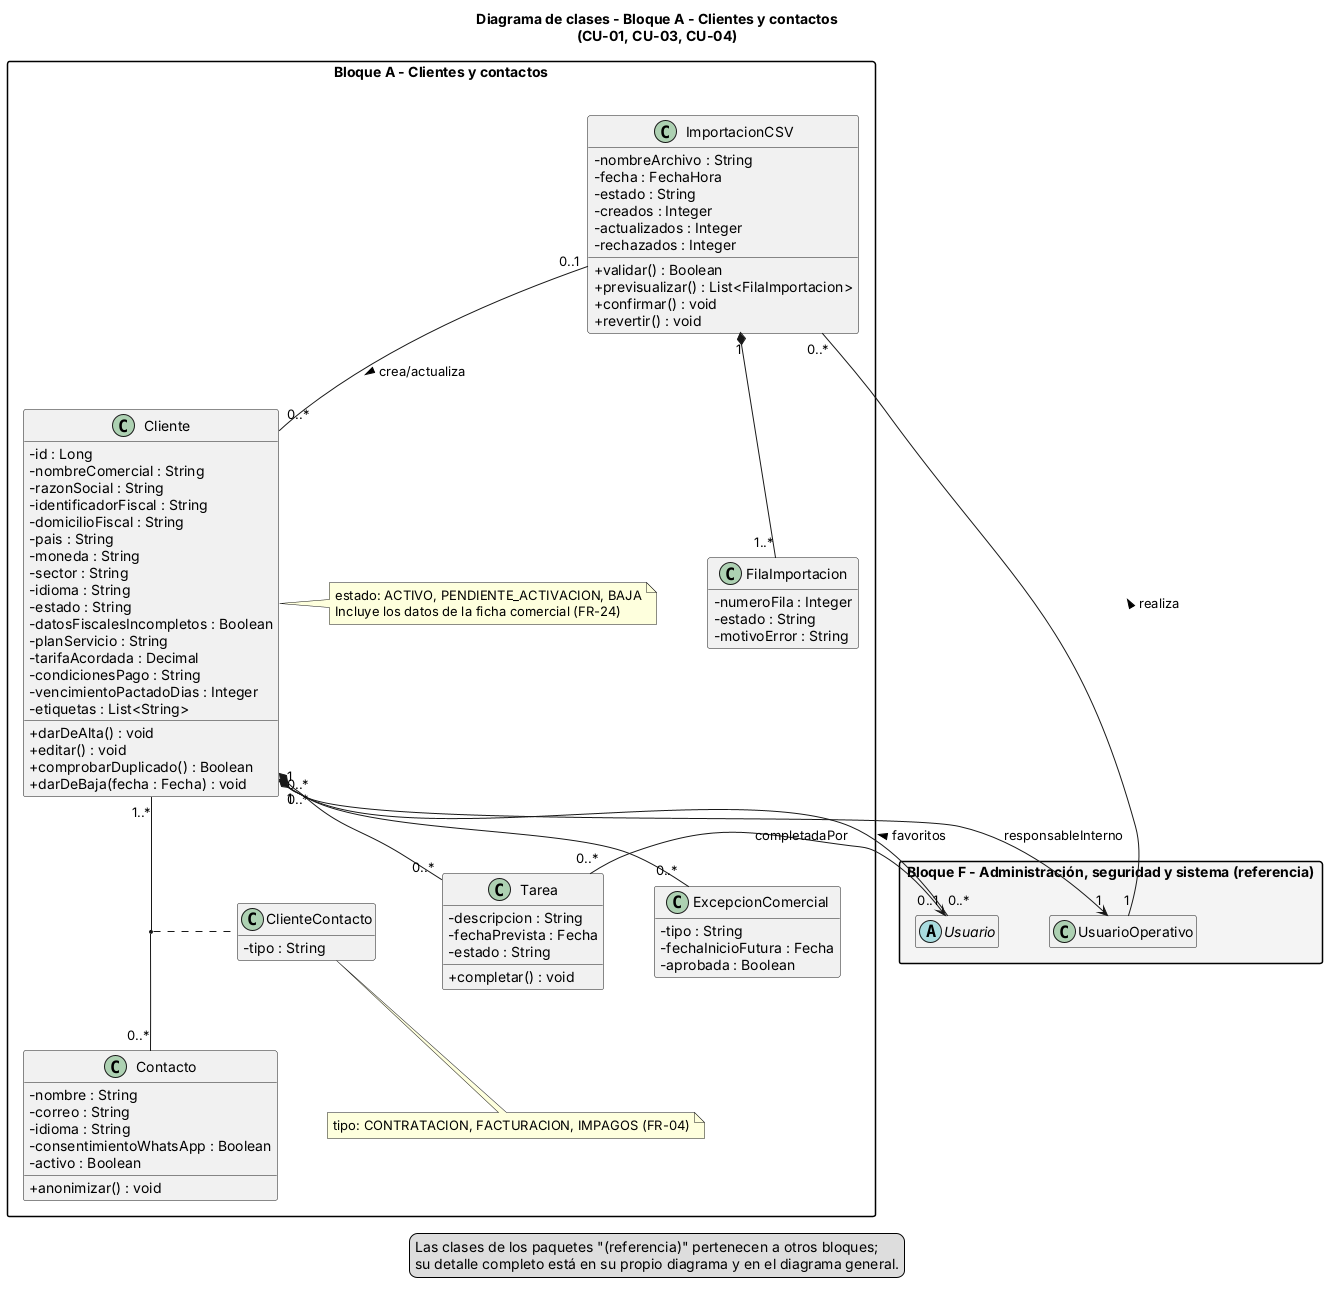

The diagram above was rendered by PlantUML. Its source (embedded in the PNG):
@startuml bloque_A
skinparam classAttributeIconSize 0
skinparam packageStyle rectangle
skinparam nodesep 50
skinparam ranksep 60
hide empty members
title Diagrama de clases - Bloque A - Clientes y contactos\n(CU-01, CU-03, CU-04)

package "Bloque A - Clientes y contactos" {

  class Cliente {
    - id : Long
    - nombreComercial : String
    - razonSocial : String
    - identificadorFiscal : String
    - domicilioFiscal : String
    - pais : String
    - moneda : String
    - sector : String
    - idioma : String
    - estado : String
    - datosFiscalesIncompletos : Boolean
    - planServicio : String
    - tarifaAcordada : Decimal
    - condicionesPago : String
    - vencimientoPactadoDias : Integer
    - etiquetas : List<String>
    + darDeAlta() : void
    + editar() : void
    + comprobarDuplicado() : Boolean
    + darDeBaja(fecha : Fecha) : void
  }
  note right of Cliente
    estado: ACTIVO, PENDIENTE_ACTIVACION, BAJA
    Incluye los datos de la ficha comercial (FR-24)
  end note

  class Contacto {
    - nombre : String
    - correo : String
    - idioma : String
    - consentimientoWhatsApp : Boolean
    - activo : Boolean
    + anonimizar() : void
  }

  class ClienteContacto {
    - tipo : String
  }
  note bottom of ClienteContacto
    tipo: CONTRATACION, FACTURACION, IMPAGOS (FR-04)
  end note

  class Tarea {
    - descripcion : String
    - fechaPrevista : Fecha
    - estado : String
    + completar() : void
  }

  class ExcepcionComercial {
    - tipo : String
    - fechaInicioFutura : Fecha
    - aprobada : Boolean
  }

  class ImportacionCSV {
    - nombreArchivo : String
    - fecha : FechaHora
    - estado : String
    - creados : Integer
    - actualizados : Integer
    - rechazados : Integer
    + validar() : Boolean
    + previsualizar() : List<FilaImportacion>
    + confirmar() : void
    + revertir() : void
  }

  class FilaImportacion {
    - numeroFila : Integer
    - estado : String
    - motivoError : String
  }
}

package "Bloque F - Administración, seguridad y sistema (referencia)" #F4F4F4 {
  abstract class Usuario
  class UsuarioOperativo
}

' ---- Relaciones del bloque ----
Cliente "0..*" --> "1" UsuarioOperativo : responsableInterno
Cliente "1..*" -- "0..*" Contacto
(Cliente, Contacto) .. ClienteContacto
Cliente "1" *-- "0..*" Tarea
Tarea "0..*" --> "0..1" Usuario : completadaPor
Usuario "0..*" -- "0..*" Cliente : favoritos >
Cliente "1" *-- "0..*" ExcepcionComercial
UsuarioOperativo "1" -- "0..*" ImportacionCSV : realiza >
ImportacionCSV "1" *-- "1..*" FilaImportacion
ImportacionCSV "0..1" -- "0..*" Cliente : crea/actualiza >

legend bottom
Las clases de los paquetes "(referencia)" pertenecen a otros bloques;
su detalle completo está en su propio diagrama y en el diagrama general.
endlegend
@enduml